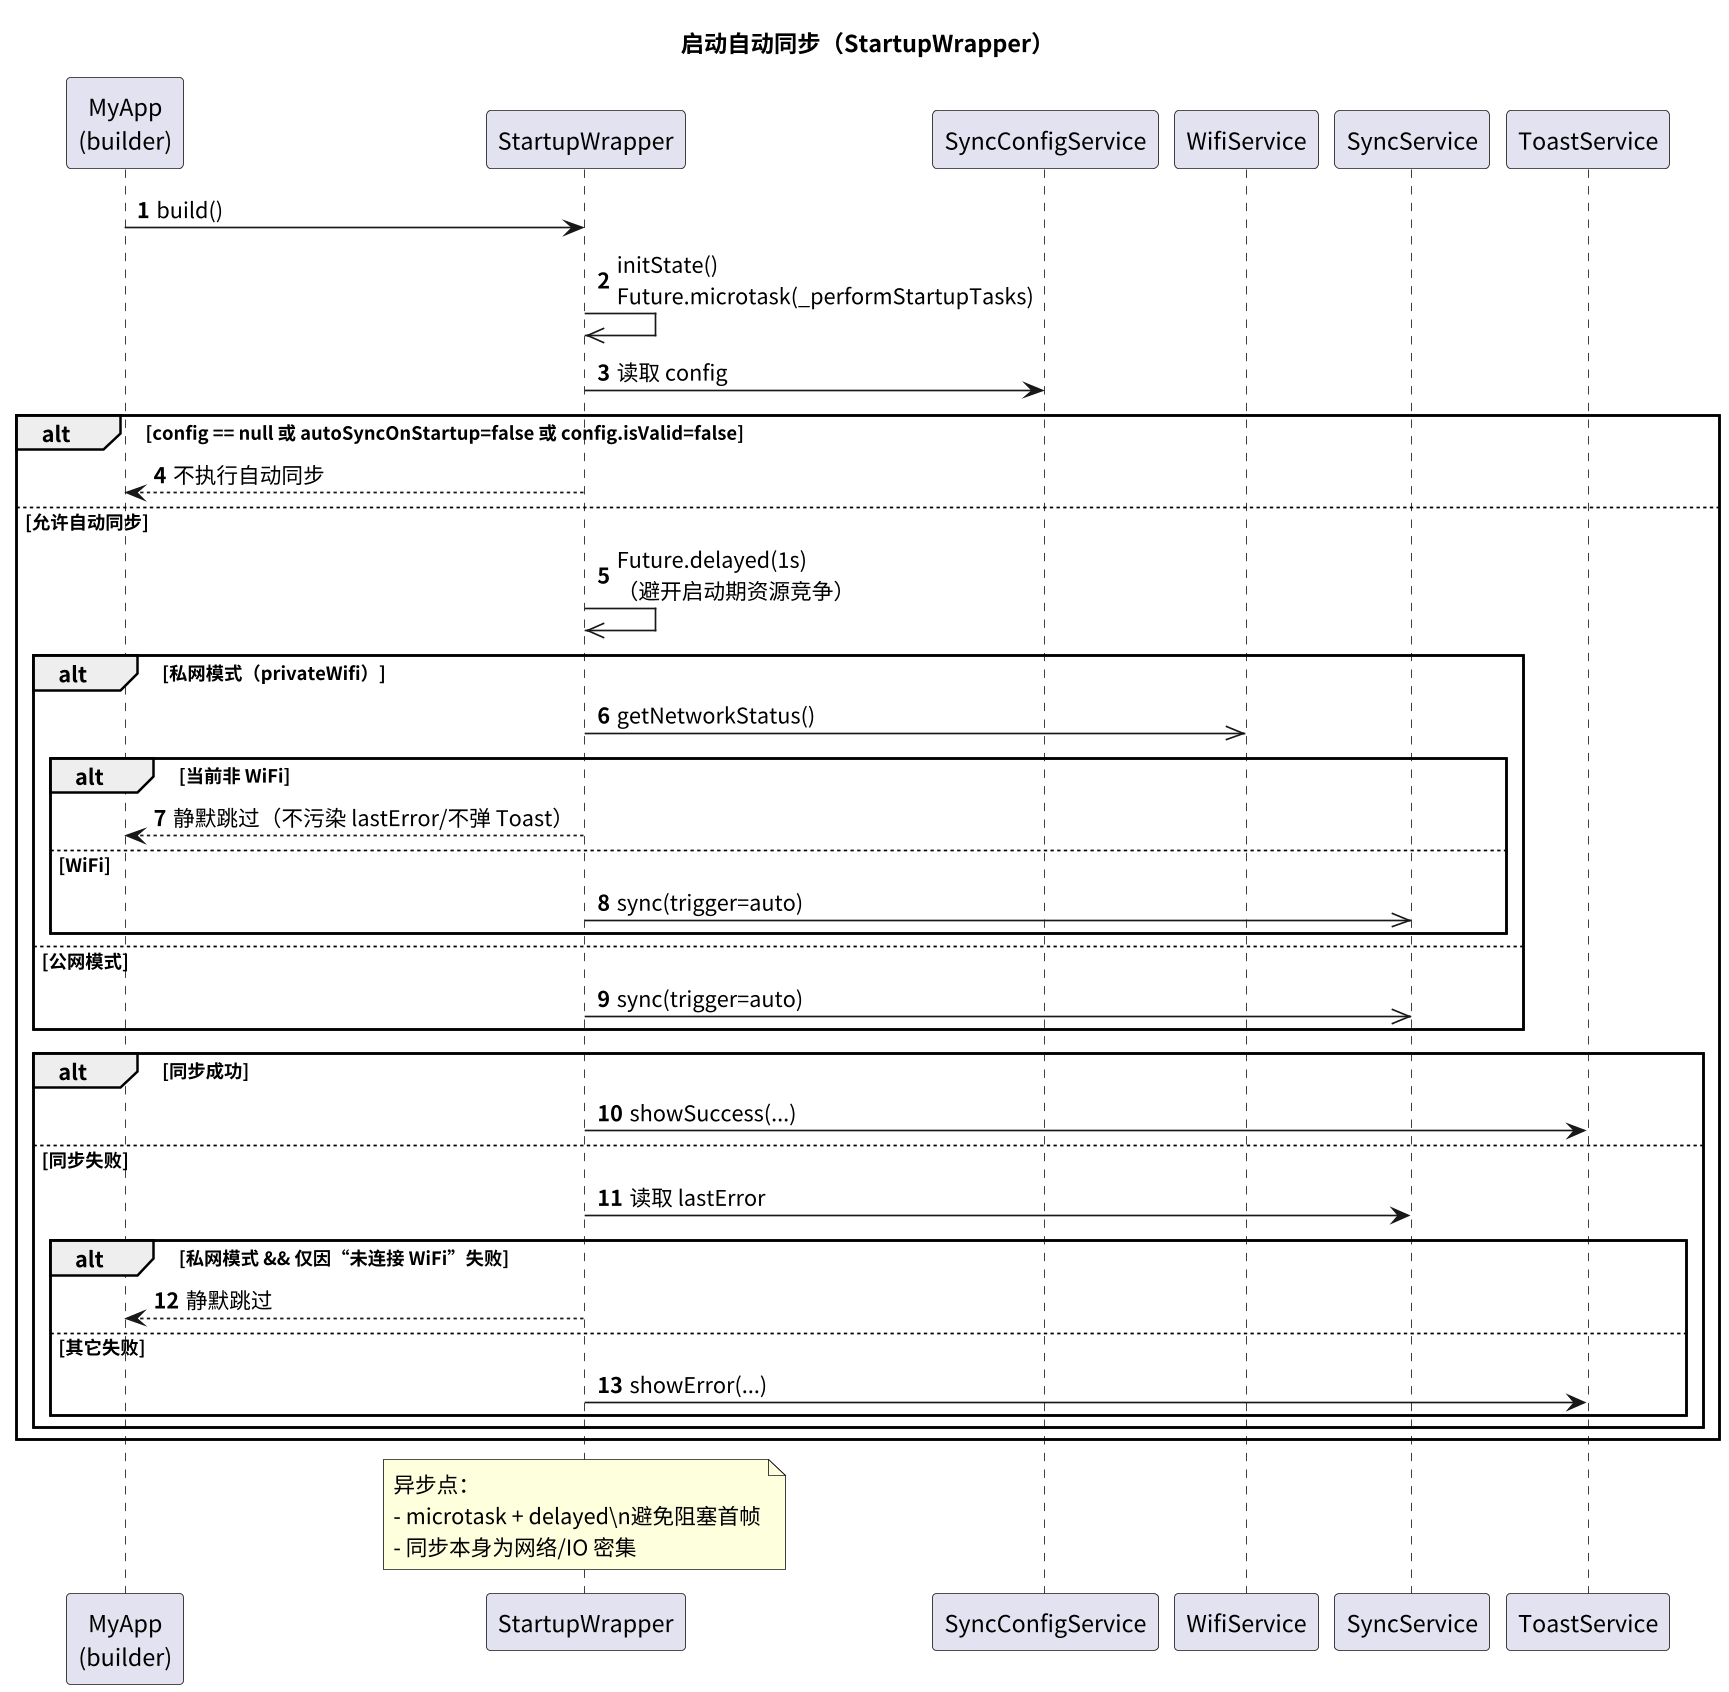

The diagram above was rendered by PlantUML. Its source (embedded in the PNG):
@startuml
!include docs/architecture/diagrams/_style.puml
title 启动自动同步（StartupWrapper）

autonumber
skinparam shadowing false

participant "MyApp\n(builder)" as App
participant "StartupWrapper" as Startup
participant "SyncConfigService" as SyncCfg
participant "WifiService" as Wifi
participant "SyncService" as Sync
participant "ToastService" as Toast

App -> Startup : build()
Startup ->> Startup : initState()\nFuture.microtask(_performStartupTasks)

Startup -> SyncCfg : 读取 config
alt config == null 或 autoSyncOnStartup=false 或 config.isValid=false
  Startup --> App : 不执行自动同步
else 允许自动同步
  Startup ->> Startup : Future.delayed(1s)\n（避开启动期资源竞争）

  alt 私网模式（privateWifi）
    Startup ->> Wifi : getNetworkStatus()
    alt 当前非 WiFi
      Startup --> App : 静默跳过（不污染 lastError/不弹 Toast）
    else WiFi
      Startup ->> Sync : sync(trigger=auto)
    end
  else 公网模式
    Startup ->> Sync : sync(trigger=auto)
  end

  alt 同步成功
    Startup -> Toast : showSuccess(...)
  else 同步失败
    Startup -> Sync : 读取 lastError
    alt 私网模式 && 仅因“未连接 WiFi”失败
      Startup --> App : 静默跳过
    else 其它失败
      Startup -> Toast : showError(...)
    end
  end
end

note over Startup
  异步点：
  - microtask + delayed\n避免阻塞首帧
  - 同步本身为网络/IO 密集
end note

@enduml